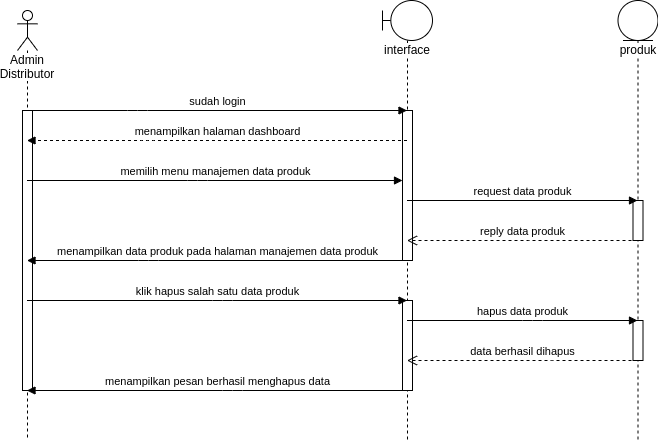

The diagram above was exported from draw.io. Its source (the exported page's mxGraphModel, read from the mxfile embedded in the PNG):
<mxGraphModel dx="1807" dy="745" grid="1" gridSize="10" guides="1" tooltips="1" connect="1" arrows="1" fold="1" page="1" pageScale="1" pageWidth="850" pageHeight="1100" math="0" shadow="0">
  <root>
    <mxCell id="GQJ9mE1TixCrkoCLBfuo-0" />
    <mxCell id="GQJ9mE1TixCrkoCLBfuo-1" parent="GQJ9mE1TixCrkoCLBfuo-0" />
    <mxCell id="FLkt-KPwidDig3O8ctNe-0" value="Admin Distributor" style="shape=umlLifeline;participant=umlActor;perimeter=lifelinePerimeter;whiteSpace=wrap;html=1;container=1;collapsible=0;recursiveResize=0;verticalAlign=top;spacingTop=36;labelBackgroundColor=#ffffff;outlineConnect=0;strokeWidth=1;" parent="GQJ9mE1TixCrkoCLBfuo-1" vertex="1">
      <mxGeometry x="105" y="50" width="20" height="430" as="geometry" />
    </mxCell>
    <mxCell id="FLkt-KPwidDig3O8ctNe-1" value="" style="html=1;points=[];perimeter=orthogonalPerimeter;strokeWidth=1;" parent="FLkt-KPwidDig3O8ctNe-0" vertex="1">
      <mxGeometry x="5" y="100" width="10" height="280" as="geometry" />
    </mxCell>
    <mxCell id="FLkt-KPwidDig3O8ctNe-2" value="interface" style="shape=umlLifeline;participant=umlBoundary;perimeter=lifelinePerimeter;whiteSpace=wrap;html=1;container=1;collapsible=0;recursiveResize=0;verticalAlign=top;spacingTop=36;labelBackgroundColor=#ffffff;outlineConnect=0;strokeWidth=1;" parent="GQJ9mE1TixCrkoCLBfuo-1" vertex="1">
      <mxGeometry x="470" y="40" width="50" height="440" as="geometry" />
    </mxCell>
    <mxCell id="FLkt-KPwidDig3O8ctNe-3" value="" style="html=1;points=[];perimeter=orthogonalPerimeter;strokeWidth=1;" parent="FLkt-KPwidDig3O8ctNe-2" vertex="1">
      <mxGeometry x="20" y="110" width="10" height="150" as="geometry" />
    </mxCell>
    <mxCell id="FLkt-KPwidDig3O8ctNe-4" value="" style="html=1;points=[];perimeter=orthogonalPerimeter;strokeWidth=1;" parent="FLkt-KPwidDig3O8ctNe-2" vertex="1">
      <mxGeometry x="20" y="300" width="10" height="90" as="geometry" />
    </mxCell>
    <mxCell id="FLkt-KPwidDig3O8ctNe-5" value="produk" style="shape=umlLifeline;participant=umlEntity;perimeter=lifelinePerimeter;whiteSpace=wrap;html=1;container=1;collapsible=0;recursiveResize=0;verticalAlign=top;spacingTop=36;labelBackgroundColor=#ffffff;outlineConnect=0;strokeWidth=1;" parent="GQJ9mE1TixCrkoCLBfuo-1" vertex="1">
      <mxGeometry x="705.5" y="40" width="40" height="440" as="geometry" />
    </mxCell>
    <mxCell id="FLkt-KPwidDig3O8ctNe-6" value="" style="html=1;points=[];perimeter=orthogonalPerimeter;strokeWidth=1;" parent="FLkt-KPwidDig3O8ctNe-5" vertex="1">
      <mxGeometry x="15" y="200" width="10" height="40" as="geometry" />
    </mxCell>
    <mxCell id="FLkt-KPwidDig3O8ctNe-7" value="" style="html=1;points=[];perimeter=orthogonalPerimeter;strokeWidth=1;" parent="FLkt-KPwidDig3O8ctNe-5" vertex="1">
      <mxGeometry x="15" y="320" width="10" height="40" as="geometry" />
    </mxCell>
    <mxCell id="FLkt-KPwidDig3O8ctNe-8" value="memilih menu manajemen data produk" style="html=1;verticalAlign=bottom;startArrow=none;endArrow=block;startSize=8;startFill=0;" parent="GQJ9mE1TixCrkoCLBfuo-1" source="FLkt-KPwidDig3O8ctNe-0" target="FLkt-KPwidDig3O8ctNe-3" edge="1">
      <mxGeometry relative="1" as="geometry">
        <mxPoint x="285" y="220" as="sourcePoint" />
        <Array as="points">
          <mxPoint x="285" y="220" />
        </Array>
      </mxGeometry>
    </mxCell>
    <mxCell id="FLkt-KPwidDig3O8ctNe-9" value="request data produk" style="html=1;verticalAlign=bottom;startArrow=none;endArrow=block;startSize=8;startFill=0;" parent="GQJ9mE1TixCrkoCLBfuo-1" source="FLkt-KPwidDig3O8ctNe-2" target="FLkt-KPwidDig3O8ctNe-5" edge="1">
      <mxGeometry relative="1" as="geometry">
        <mxPoint x="530.5" y="240" as="sourcePoint" />
        <Array as="points">
          <mxPoint x="585.5" y="240" />
        </Array>
      </mxGeometry>
    </mxCell>
    <mxCell id="FLkt-KPwidDig3O8ctNe-10" value="reply data produk" style="html=1;verticalAlign=bottom;endArrow=open;dashed=1;endSize=8;" parent="GQJ9mE1TixCrkoCLBfuo-1" target="FLkt-KPwidDig3O8ctNe-2" edge="1">
      <mxGeometry relative="1" as="geometry">
        <mxPoint x="725" y="280" as="sourcePoint" />
        <mxPoint x="525" y="280" as="targetPoint" />
        <Array as="points">
          <mxPoint x="625.5" y="280" />
        </Array>
      </mxGeometry>
    </mxCell>
    <mxCell id="FLkt-KPwidDig3O8ctNe-11" value="menampilkan halaman dashboard" style="html=1;verticalAlign=bottom;endArrow=block;dashed=1;" parent="GQJ9mE1TixCrkoCLBfuo-1" source="FLkt-KPwidDig3O8ctNe-2" target="FLkt-KPwidDig3O8ctNe-0" edge="1">
      <mxGeometry width="80" relative="1" as="geometry">
        <mxPoint x="345" y="140" as="sourcePoint" />
        <mxPoint x="425" y="140" as="targetPoint" />
        <Array as="points">
          <mxPoint x="235" y="180" />
        </Array>
      </mxGeometry>
    </mxCell>
    <mxCell id="FLkt-KPwidDig3O8ctNe-12" value="menampilkan data produk pada halaman manajemen data produk" style="html=1;verticalAlign=bottom;endArrow=block;" parent="GQJ9mE1TixCrkoCLBfuo-1" source="FLkt-KPwidDig3O8ctNe-2" target="FLkt-KPwidDig3O8ctNe-0" edge="1">
      <mxGeometry width="80" relative="1" as="geometry">
        <mxPoint x="350.5" y="300" as="sourcePoint" />
        <mxPoint x="115.5" y="300" as="targetPoint" />
        <Array as="points">
          <mxPoint x="236" y="300" />
        </Array>
      </mxGeometry>
    </mxCell>
    <mxCell id="FLkt-KPwidDig3O8ctNe-13" value="sudah login" style="html=1;verticalAlign=bottom;startArrow=none;startFill=0;endArrow=block;startSize=8;" parent="GQJ9mE1TixCrkoCLBfuo-1" source="FLkt-KPwidDig3O8ctNe-0" target="FLkt-KPwidDig3O8ctNe-2" edge="1">
      <mxGeometry width="60" relative="1" as="geometry">
        <mxPoint x="125" y="150" as="sourcePoint" />
        <mxPoint x="185" y="150" as="targetPoint" />
        <Array as="points">
          <mxPoint x="225" y="150" />
        </Array>
      </mxGeometry>
    </mxCell>
    <mxCell id="FLkt-KPwidDig3O8ctNe-14" value="klik hapus salah satu data produk" style="html=1;verticalAlign=bottom;endArrow=block;" parent="GQJ9mE1TixCrkoCLBfuo-1" source="FLkt-KPwidDig3O8ctNe-0" target="FLkt-KPwidDig3O8ctNe-2" edge="1">
      <mxGeometry width="80" relative="1" as="geometry">
        <mxPoint x="200" y="380" as="sourcePoint" />
        <mxPoint x="280" y="380" as="targetPoint" />
        <Array as="points">
          <mxPoint x="310" y="340" />
        </Array>
      </mxGeometry>
    </mxCell>
    <mxCell id="FLkt-KPwidDig3O8ctNe-15" value="hapus data produk" style="html=1;verticalAlign=bottom;endArrow=block;" parent="GQJ9mE1TixCrkoCLBfuo-1" source="FLkt-KPwidDig3O8ctNe-2" target="FLkt-KPwidDig3O8ctNe-5" edge="1">
      <mxGeometry width="80" relative="1" as="geometry">
        <mxPoint x="340" y="420" as="sourcePoint" />
        <mxPoint x="420" y="420" as="targetPoint" />
        <Array as="points">
          <mxPoint x="620" y="360" />
        </Array>
      </mxGeometry>
    </mxCell>
    <mxCell id="FLkt-KPwidDig3O8ctNe-16" value="data berhasil dihapus" style="html=1;verticalAlign=bottom;endArrow=open;dashed=1;endSize=8;" parent="GQJ9mE1TixCrkoCLBfuo-1" source="FLkt-KPwidDig3O8ctNe-5" target="FLkt-KPwidDig3O8ctNe-2" edge="1">
      <mxGeometry relative="1" as="geometry">
        <mxPoint x="660" y="400" as="sourcePoint" />
        <mxPoint x="580" y="400" as="targetPoint" />
        <Array as="points">
          <mxPoint x="630" y="400" />
        </Array>
      </mxGeometry>
    </mxCell>
    <mxCell id="FLkt-KPwidDig3O8ctNe-17" value="menampilkan pesan berhasil menghapus data" style="html=1;verticalAlign=bottom;endArrow=block;" parent="GQJ9mE1TixCrkoCLBfuo-1" source="FLkt-KPwidDig3O8ctNe-2" target="FLkt-KPwidDig3O8ctNe-0" edge="1">
      <mxGeometry width="80" relative="1" as="geometry">
        <mxPoint x="360" y="440" as="sourcePoint" />
        <mxPoint x="440" y="440" as="targetPoint" />
        <Array as="points">
          <mxPoint x="320" y="430" />
        </Array>
      </mxGeometry>
    </mxCell>
  </root>
</mxGraphModel>